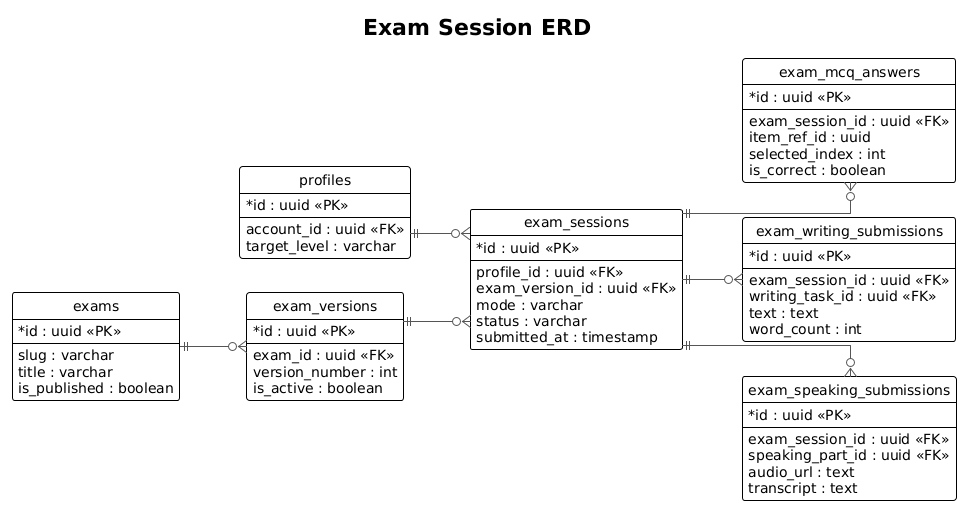

The diagram above was rendered by PlantUML. Its source (embedded in the PNG):
@startuml
!theme plain
left to right direction
hide circle
skinparam shadowing false
skinparam defaultFontName Arial
skinparam linetype ortho
skinparam classAttributeIconSize 0
skinparam ArrowColor #555555

title Exam Session ERD

entity "profiles" as profiles {
  * id : uuid <<PK>>
  --
  account_id : uuid <<FK>>
  target_level : varchar
}

entity "exams" as exams {
  * id : uuid <<PK>>
  --
  slug : varchar
  title : varchar
  is_published : boolean
}

entity "exam_versions" as exam_versions {
  * id : uuid <<PK>>
  --
  exam_id : uuid <<FK>>
  version_number : int
  is_active : boolean
}

entity "exam_sessions" as exam_sessions {
  * id : uuid <<PK>>
  --
  profile_id : uuid <<FK>>
  exam_version_id : uuid <<FK>>
  mode : varchar
  status : varchar
  submitted_at : timestamp
}

entity "exam_mcq_answers" as exam_mcq_answers {
  * id : uuid <<PK>>
  --
  exam_session_id : uuid <<FK>>
  item_ref_id : uuid
  selected_index : int
  is_correct : boolean
}

entity "exam_writing_submissions" as exam_writing {
  * id : uuid <<PK>>
  --
  exam_session_id : uuid <<FK>>
  writing_task_id : uuid <<FK>>
  text : text
  word_count : int
}

entity "exam_speaking_submissions" as exam_speaking {
  * id : uuid <<PK>>
  --
  exam_session_id : uuid <<FK>>
  speaking_part_id : uuid <<FK>>
  audio_url : text
  transcript : text
}

exams ||--o{ exam_versions
exam_versions ||--o{ exam_sessions
profiles ||--o{ exam_sessions
exam_sessions ||--o{ exam_mcq_answers
exam_sessions ||--o{ exam_writing
exam_sessions ||--o{ exam_speaking

@enduml